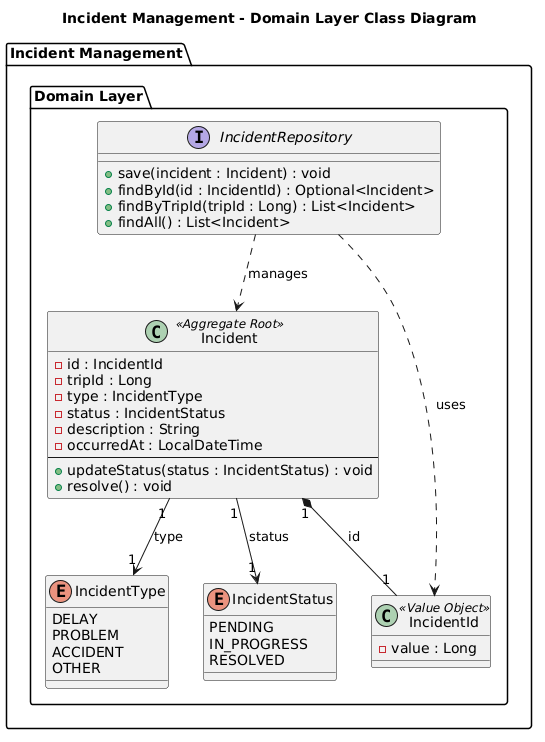

The diagram above was rendered by PlantUML. Its source (embedded in the PNG):
@startuml
title Incident Management - Domain Layer Class Diagram

package "Incident Management" {

    package "Domain Layer" {

        class Incident <<Aggregate Root>> {
            - id : IncidentId
            - tripId : Long
            - type : IncidentType
            - status : IncidentStatus
            - description : String
            - occurredAt : LocalDateTime
            --
            + updateStatus(status : IncidentStatus) : void
            + resolve() : void
        }

        class IncidentId <<Value Object>> {
            - value : Long
        }

        enum IncidentType {
            DELAY
            PROBLEM
            ACCIDENT
            OTHER
        }

        enum IncidentStatus {
            PENDING
            IN_PROGRESS
            RESOLVED
        }

        interface IncidentRepository {
            + save(incident : Incident) : void
            + findById(id : IncidentId) : Optional<Incident>
            + findByTripId(tripId : Long) : List<Incident>
            + findAll() : List<Incident>
        }
    }
}

Incident "1" *-- "1" IncidentId : id
Incident "1" --> "1" IncidentType : type
Incident "1" --> "1" IncidentStatus : status

IncidentRepository ..> Incident : manages
IncidentRepository ..> IncidentId : uses
@enduml